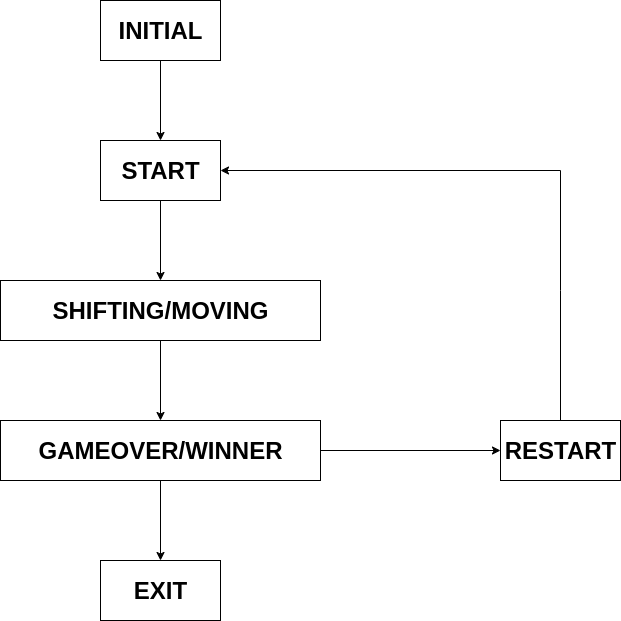

The diagram above was exported from draw.io. Its source (the exported page's mxGraphModel, read from the mxfile embedded in the PNG):
<mxGraphModel dx="1356" dy="798" grid="0" gridSize="10" guides="1" tooltips="1" connect="1" arrows="1" fold="1" page="1" pageScale="1" pageWidth="1600" pageHeight="1200" background="light-dark(#FFFFFF,#636363)" math="0" shadow="0">
  <root>
    <mxCell id="0" />
    <mxCell id="1" parent="0" />
    <mxCell id="FceF_xY_NSdPocLUSAft-3" value="" style="edgeStyle=orthogonalEdgeStyle;rounded=0;orthogonalLoop=1;jettySize=auto;html=1;" edge="1" parent="1" source="FceF_xY_NSdPocLUSAft-1" target="FceF_xY_NSdPocLUSAft-2">
      <mxGeometry relative="1" as="geometry" />
    </mxCell>
    <mxCell id="FceF_xY_NSdPocLUSAft-1" value="&lt;h1&gt;INITIAL&lt;/h1&gt;" style="rounded=0;whiteSpace=wrap;html=1;" vertex="1" parent="1">
      <mxGeometry x="380" y="350" width="120" height="60" as="geometry" />
    </mxCell>
    <mxCell id="FceF_xY_NSdPocLUSAft-5" value="" style="edgeStyle=orthogonalEdgeStyle;rounded=0;orthogonalLoop=1;jettySize=auto;html=1;" edge="1" parent="1" source="FceF_xY_NSdPocLUSAft-2" target="FceF_xY_NSdPocLUSAft-4">
      <mxGeometry relative="1" as="geometry" />
    </mxCell>
    <mxCell id="FceF_xY_NSdPocLUSAft-2" value="&lt;h1&gt;START&lt;/h1&gt;" style="rounded=0;whiteSpace=wrap;html=1;" vertex="1" parent="1">
      <mxGeometry x="380" y="490" width="120" height="60" as="geometry" />
    </mxCell>
    <mxCell id="FceF_xY_NSdPocLUSAft-9" value="" style="edgeStyle=orthogonalEdgeStyle;rounded=0;orthogonalLoop=1;jettySize=auto;html=1;" edge="1" parent="1" source="FceF_xY_NSdPocLUSAft-4" target="FceF_xY_NSdPocLUSAft-8">
      <mxGeometry relative="1" as="geometry" />
    </mxCell>
    <mxCell id="FceF_xY_NSdPocLUSAft-4" value="&lt;h1&gt;SHIFTING/MOVING&lt;/h1&gt;" style="rounded=0;whiteSpace=wrap;html=1;" vertex="1" parent="1">
      <mxGeometry x="280" y="630" width="320" height="60" as="geometry" />
    </mxCell>
    <mxCell id="FceF_xY_NSdPocLUSAft-11" value="" style="edgeStyle=orthogonalEdgeStyle;rounded=0;orthogonalLoop=1;jettySize=auto;html=1;" edge="1" parent="1" source="FceF_xY_NSdPocLUSAft-8" target="FceF_xY_NSdPocLUSAft-10">
      <mxGeometry relative="1" as="geometry" />
    </mxCell>
    <mxCell id="FceF_xY_NSdPocLUSAft-18" value="" style="edgeStyle=orthogonalEdgeStyle;rounded=0;orthogonalLoop=1;jettySize=auto;html=1;" edge="1" parent="1" source="FceF_xY_NSdPocLUSAft-8" target="FceF_xY_NSdPocLUSAft-17">
      <mxGeometry relative="1" as="geometry" />
    </mxCell>
    <mxCell id="FceF_xY_NSdPocLUSAft-8" value="&lt;h1&gt;GAMEOVER/WINNER&lt;/h1&gt;" style="rounded=0;whiteSpace=wrap;html=1;" vertex="1" parent="1">
      <mxGeometry x="280" y="770" width="320" height="60" as="geometry" />
    </mxCell>
    <mxCell id="FceF_xY_NSdPocLUSAft-10" value="&lt;h1&gt;RESTART&lt;/h1&gt;" style="whiteSpace=wrap;html=1;rounded=0;" vertex="1" parent="1">
      <mxGeometry x="780" y="770" width="120" height="60" as="geometry" />
    </mxCell>
    <mxCell id="FceF_xY_NSdPocLUSAft-15" value="" style="endArrow=classic;html=1;rounded=0;entryX=1;entryY=0.5;entryDx=0;entryDy=0;" edge="1" parent="1" target="FceF_xY_NSdPocLUSAft-2">
      <mxGeometry width="50" height="50" relative="1" as="geometry">
        <mxPoint x="840" y="520" as="sourcePoint" />
        <mxPoint x="530" y="520" as="targetPoint" />
        <Array as="points" />
      </mxGeometry>
    </mxCell>
    <mxCell id="FceF_xY_NSdPocLUSAft-16" value="" style="endArrow=none;html=1;rounded=0;" edge="1" parent="1" source="FceF_xY_NSdPocLUSAft-10">
      <mxGeometry width="50" height="50" relative="1" as="geometry">
        <mxPoint x="420" y="750" as="sourcePoint" />
        <mxPoint x="840" y="520" as="targetPoint" />
        <Array as="points">
          <mxPoint x="840" y="640" />
        </Array>
      </mxGeometry>
    </mxCell>
    <mxCell id="FceF_xY_NSdPocLUSAft-17" value="&lt;h1&gt;EXIT&lt;/h1&gt;" style="whiteSpace=wrap;html=1;rounded=0;" vertex="1" parent="1">
      <mxGeometry x="380" y="910" width="120" height="60" as="geometry" />
    </mxCell>
  </root>
</mxGraphModel>